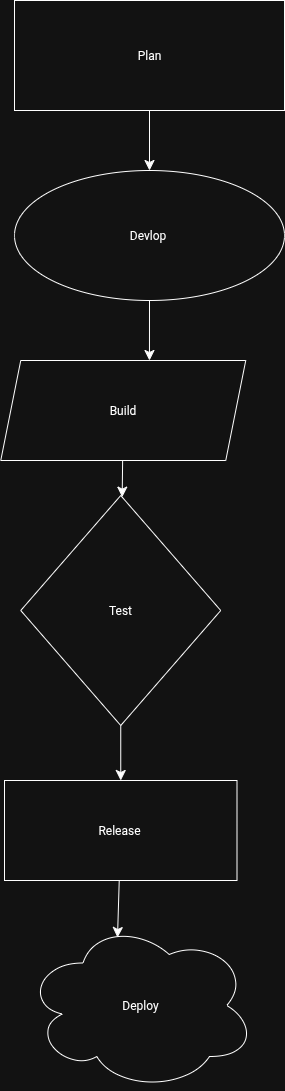

The diagram above was exported from draw.io. Its source (the exported page's mxGraphModel, read from the mxfile embedded in the PNG):
<mxGraphModel dx="668" dy="1250" grid="1" gridSize="10" guides="1" tooltips="1" connect="1" arrows="1" fold="1" page="1" pageScale="1" pageWidth="827" pageHeight="1169" math="0" shadow="0">
  <root>
    <mxCell id="0" />
    <mxCell id="1" parent="0" />
    <mxCell id="SQLbxaotW_EqzV6-vzQy-2" style="edgeStyle=none;curved=1;rounded=0;orthogonalLoop=1;jettySize=auto;html=1;fontSize=12;startSize=8;endSize=8;entryX=0;entryY=0.75;entryDx=0;entryDy=0;" edge="1" parent="1" source="SQLbxaotW_EqzV6-vzQy-1" target="SQLbxaotW_EqzV6-vzQy-1">
      <mxGeometry relative="1" as="geometry">
        <mxPoint x="250" y="90" as="targetPoint" />
      </mxGeometry>
    </mxCell>
    <mxCell id="Rq8bVdWqKODGItp5MRp5-6" style="edgeStyle=none;curved=1;rounded=0;orthogonalLoop=1;jettySize=auto;html=1;entryX=0.5;entryY=0;entryDx=0;entryDy=0;fontSize=12;startSize=8;endSize=8;" edge="1" parent="1" source="SQLbxaotW_EqzV6-vzQy-1" target="SQLbxaotW_EqzV6-vzQy-3">
      <mxGeometry relative="1" as="geometry" />
    </mxCell>
    <mxCell id="SQLbxaotW_EqzV6-vzQy-1" value="Plan" style="whiteSpace=wrap;html=1;" vertex="1" parent="1">
      <mxGeometry x="339" y="10" width="270" height="110" as="geometry" />
    </mxCell>
    <mxCell id="Rq8bVdWqKODGItp5MRp5-7" value="" style="edgeStyle=none;curved=1;rounded=0;orthogonalLoop=1;jettySize=auto;html=1;fontSize=12;startSize=8;endSize=8;entryX=0.607;entryY=0;entryDx=0;entryDy=0;entryPerimeter=0;" edge="1" parent="1" source="SQLbxaotW_EqzV6-vzQy-3" target="SQLbxaotW_EqzV6-vzQy-6">
      <mxGeometry relative="1" as="geometry" />
    </mxCell>
    <mxCell id="SQLbxaotW_EqzV6-vzQy-3" value="Devlop&amp;nbsp;" style="ellipse;whiteSpace=wrap;html=1;" vertex="1" parent="1">
      <mxGeometry x="339" y="180" width="270" height="130" as="geometry" />
    </mxCell>
    <mxCell id="Rq8bVdWqKODGItp5MRp5-8" value="" style="edgeStyle=none;curved=1;rounded=0;orthogonalLoop=1;jettySize=auto;html=1;fontSize=12;startSize=8;endSize=8;" edge="1" parent="1" source="SQLbxaotW_EqzV6-vzQy-6" target="SQLbxaotW_EqzV6-vzQy-7">
      <mxGeometry relative="1" as="geometry" />
    </mxCell>
    <mxCell id="SQLbxaotW_EqzV6-vzQy-6" value="Build" style="shape=parallelogram;perimeter=parallelogramPerimeter;whiteSpace=wrap;html=1;fixedSize=1;" vertex="1" parent="1">
      <mxGeometry x="325.25" y="370" width="245" height="100" as="geometry" />
    </mxCell>
    <mxCell id="Rq8bVdWqKODGItp5MRp5-9" value="" style="edgeStyle=none;curved=1;rounded=0;orthogonalLoop=1;jettySize=auto;html=1;fontSize=12;startSize=8;endSize=8;" edge="1" parent="1" source="SQLbxaotW_EqzV6-vzQy-7" target="Rq8bVdWqKODGItp5MRp5-2">
      <mxGeometry relative="1" as="geometry" />
    </mxCell>
    <mxCell id="SQLbxaotW_EqzV6-vzQy-7" value="Test" style="rhombus;whiteSpace=wrap;html=1;direction=south;" vertex="1" parent="1">
      <mxGeometry x="345.25" y="505" width="200" height="230" as="geometry" />
    </mxCell>
    <mxCell id="Rq8bVdWqKODGItp5MRp5-10" value="" style="edgeStyle=none;curved=1;rounded=0;orthogonalLoop=1;jettySize=auto;html=1;fontSize=12;startSize=8;endSize=8;entryX=0.4;entryY=0.1;entryDx=0;entryDy=0;entryPerimeter=0;" edge="1" parent="1" source="Rq8bVdWqKODGItp5MRp5-2" target="Rq8bVdWqKODGItp5MRp5-5">
      <mxGeometry relative="1" as="geometry">
        <mxPoint x="450" y="900" as="targetPoint" />
      </mxGeometry>
    </mxCell>
    <mxCell id="Rq8bVdWqKODGItp5MRp5-2" value="Release&amp;nbsp;" style="rounded=0;whiteSpace=wrap;html=1;" vertex="1" parent="1">
      <mxGeometry x="329" y="790" width="232.5" height="100" as="geometry" />
    </mxCell>
    <mxCell id="Rq8bVdWqKODGItp5MRp5-5" value="Deploy" style="ellipse;shape=cloud;whiteSpace=wrap;html=1;" vertex="1" parent="1">
      <mxGeometry x="350" y="930" width="230" height="170" as="geometry" />
    </mxCell>
  </root>
</mxGraphModel>